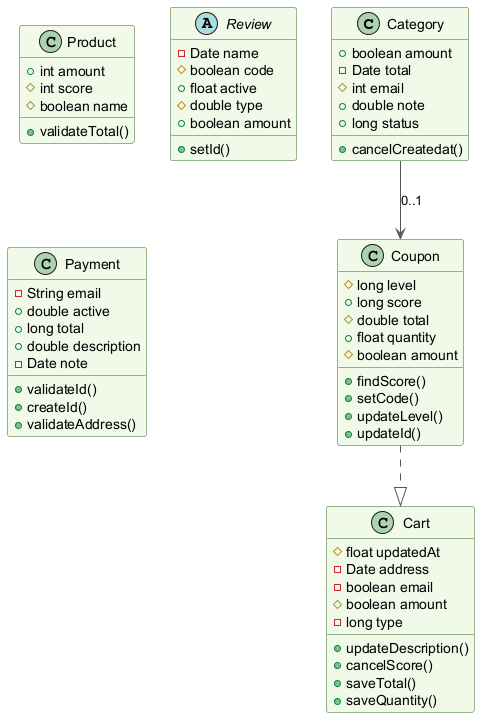

The diagram above was rendered by PlantUML. Its source (embedded in the PNG):
@startuml
skinparam backgroundColor #FFFFFF
skinparam classBackgroundColor #F1F8E9
skinparam classBorderColor #33691E
skinparam ArrowColor #555555
class Category {
  +boolean amount
  -Date total
  #int email
  +double note
  +long status
  +cancelCreatedat()
}
class Coupon {
  #long level
  +long score
  #double total
  +float quantity
  #boolean amount
  +findScore()
  +setCode()
  +updateLevel()
  +updateId()
}
class Product {
  +int amount
  #int score
  #boolean name
  +validateTotal()
}
abstract class Review {
  -Date name
  #boolean code
  +float active
  #double type
  +boolean amount
  +setId()
}
class Payment {
  -String email
  +double active
  +long total
  +double description
  -Date note
  +validateId()
  +createId()
  +validateAddress()
}
class Cart {
  #float updatedAt
  -Date address
  -boolean email
  #boolean amount
  -long type
  +updateDescription()
  +cancelScore()
  +saveTotal()
  +saveQuantity()
}
Coupon ..|> Cart
Category --> Coupon : "0..1"
@enduml